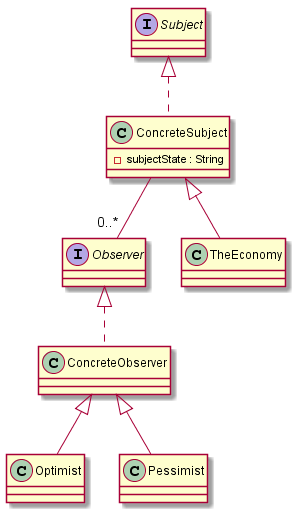

The diagram above was rendered by PlantUML. Its source (embedded in the PNG):
@startuml
class ConcreteObserver implements Observer {
}

class ConcreteSubject implements Subject {
 -subjectState : String
}

interface Observer {
}

class Optimist extends ConcreteObserver {
}

class Pessimist extends ConcreteObserver {
}

interface Subject {
}

class TheEconomy extends ConcreteSubject {
}

ConcreteSubject " " -- "0..*" Observer
@enduml